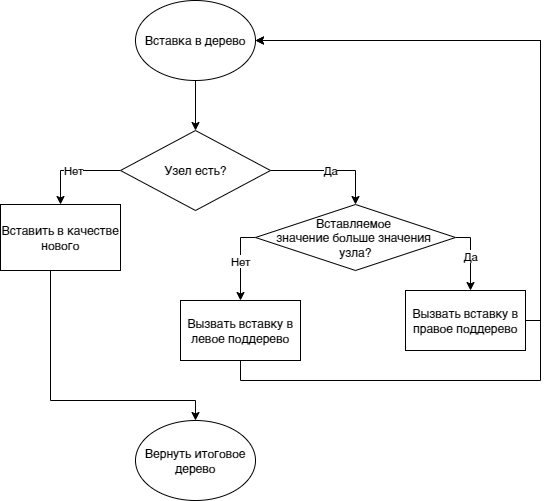

The diagram above was exported from draw.io. Its source (the exported page's mxGraphModel, read from the mxfile embedded in the PNG):
<mxGraphModel dx="1088" dy="851" grid="1" gridSize="10" guides="1" tooltips="1" connect="1" arrows="1" fold="1" page="1" pageScale="1" pageWidth="1169" pageHeight="827" math="0" shadow="0">
  <root>
    <mxCell id="PzIkQTTklFXCuG3dzZvM-0" />
    <mxCell id="PzIkQTTklFXCuG3dzZvM-1" parent="PzIkQTTklFXCuG3dzZvM-0" />
    <mxCell id="PzIkQTTklFXCuG3dzZvM-11" value="Нет" style="edgeStyle=orthogonalEdgeStyle;rounded=0;orthogonalLoop=1;jettySize=auto;html=1;" edge="1" parent="PzIkQTTklFXCuG3dzZvM-1" source="PzIkQTTklFXCuG3dzZvM-2" target="PzIkQTTklFXCuG3dzZvM-5">
      <mxGeometry relative="1" as="geometry">
        <Array as="points">
          <mxPoint x="180" y="350" />
        </Array>
      </mxGeometry>
    </mxCell>
    <mxCell id="PzIkQTTklFXCuG3dzZvM-12" value="Да" style="edgeStyle=orthogonalEdgeStyle;rounded=0;orthogonalLoop=1;jettySize=auto;html=1;entryX=0.5;entryY=0;entryDx=0;entryDy=0;" edge="1" parent="PzIkQTTklFXCuG3dzZvM-1" source="PzIkQTTklFXCuG3dzZvM-2" target="PzIkQTTklFXCuG3dzZvM-3">
      <mxGeometry relative="1" as="geometry">
        <Array as="points">
          <mxPoint x="475" y="350" />
        </Array>
      </mxGeometry>
    </mxCell>
    <mxCell id="PzIkQTTklFXCuG3dzZvM-2" value="Узел есть?" style="rhombus;whiteSpace=wrap;html=1;" vertex="1" parent="PzIkQTTklFXCuG3dzZvM-1">
      <mxGeometry x="240" y="310" width="150" height="80" as="geometry" />
    </mxCell>
    <mxCell id="PzIkQTTklFXCuG3dzZvM-13" value="Нет" style="edgeStyle=orthogonalEdgeStyle;rounded=0;orthogonalLoop=1;jettySize=auto;html=1;" edge="1" parent="PzIkQTTklFXCuG3dzZvM-1" source="PzIkQTTklFXCuG3dzZvM-3" target="PzIkQTTklFXCuG3dzZvM-7">
      <mxGeometry relative="1" as="geometry">
        <Array as="points">
          <mxPoint x="360" y="417" />
        </Array>
      </mxGeometry>
    </mxCell>
    <mxCell id="PzIkQTTklFXCuG3dzZvM-14" value="Да" style="edgeStyle=orthogonalEdgeStyle;rounded=0;orthogonalLoop=1;jettySize=auto;html=1;" edge="1" parent="PzIkQTTklFXCuG3dzZvM-1" source="PzIkQTTklFXCuG3dzZvM-3" target="PzIkQTTklFXCuG3dzZvM-6">
      <mxGeometry relative="1" as="geometry">
        <Array as="points">
          <mxPoint x="590" y="417" />
        </Array>
      </mxGeometry>
    </mxCell>
    <mxCell id="PzIkQTTklFXCuG3dzZvM-3" value="Вставляемое &lt;br&gt;значение больше значения &lt;br&gt;узла?" style="rhombus;whiteSpace=wrap;html=1;" vertex="1" parent="PzIkQTTklFXCuG3dzZvM-1">
      <mxGeometry x="375" y="384" width="200" height="66" as="geometry" />
    </mxCell>
    <mxCell id="PzIkQTTklFXCuG3dzZvM-18" style="edgeStyle=orthogonalEdgeStyle;rounded=0;orthogonalLoop=1;jettySize=auto;html=1;" edge="1" parent="PzIkQTTklFXCuG3dzZvM-1" source="PzIkQTTklFXCuG3dzZvM-5" target="PzIkQTTklFXCuG3dzZvM-17">
      <mxGeometry relative="1" as="geometry">
        <Array as="points">
          <mxPoint x="170" y="580" />
          <mxPoint x="315" y="580" />
        </Array>
      </mxGeometry>
    </mxCell>
    <mxCell id="PzIkQTTklFXCuG3dzZvM-5" value="Вставить в качестве нового" style="rounded=0;whiteSpace=wrap;html=1;" vertex="1" parent="PzIkQTTklFXCuG3dzZvM-1">
      <mxGeometry x="120" y="384" width="120" height="66" as="geometry" />
    </mxCell>
    <mxCell id="PzIkQTTklFXCuG3dzZvM-16" style="edgeStyle=orthogonalEdgeStyle;rounded=0;orthogonalLoop=1;jettySize=auto;html=1;" edge="1" parent="PzIkQTTklFXCuG3dzZvM-1" source="PzIkQTTklFXCuG3dzZvM-6" target="PzIkQTTklFXCuG3dzZvM-9">
      <mxGeometry relative="1" as="geometry">
        <Array as="points">
          <mxPoint x="660" y="500" />
          <mxPoint x="660" y="220" />
        </Array>
      </mxGeometry>
    </mxCell>
    <mxCell id="PzIkQTTklFXCuG3dzZvM-6" value="Вызвать вставку в правое поддерево" style="rounded=0;whiteSpace=wrap;html=1;" vertex="1" parent="PzIkQTTklFXCuG3dzZvM-1">
      <mxGeometry x="525" y="470" width="120" height="60" as="geometry" />
    </mxCell>
    <mxCell id="PzIkQTTklFXCuG3dzZvM-15" style="edgeStyle=orthogonalEdgeStyle;rounded=0;orthogonalLoop=1;jettySize=auto;html=1;" edge="1" parent="PzIkQTTklFXCuG3dzZvM-1" source="PzIkQTTklFXCuG3dzZvM-7" target="PzIkQTTklFXCuG3dzZvM-9">
      <mxGeometry relative="1" as="geometry">
        <Array as="points">
          <mxPoint x="360" y="560" />
          <mxPoint x="660" y="560" />
          <mxPoint x="660" y="220" />
        </Array>
      </mxGeometry>
    </mxCell>
    <mxCell id="PzIkQTTklFXCuG3dzZvM-7" value="Вызвать вставку в левое поддерево" style="rounded=0;whiteSpace=wrap;html=1;" vertex="1" parent="PzIkQTTklFXCuG3dzZvM-1">
      <mxGeometry x="300" y="480" width="120" height="60" as="geometry" />
    </mxCell>
    <mxCell id="PzIkQTTklFXCuG3dzZvM-10" style="edgeStyle=orthogonalEdgeStyle;rounded=0;orthogonalLoop=1;jettySize=auto;html=1;" edge="1" parent="PzIkQTTklFXCuG3dzZvM-1" source="PzIkQTTklFXCuG3dzZvM-9" target="PzIkQTTklFXCuG3dzZvM-2">
      <mxGeometry relative="1" as="geometry" />
    </mxCell>
    <mxCell id="PzIkQTTklFXCuG3dzZvM-9" value="Вставка в дерево" style="ellipse;whiteSpace=wrap;html=1;" vertex="1" parent="PzIkQTTklFXCuG3dzZvM-1">
      <mxGeometry x="255" y="180" width="120" height="80" as="geometry" />
    </mxCell>
    <mxCell id="PzIkQTTklFXCuG3dzZvM-17" value="Вернуть итоговое дерево" style="ellipse;whiteSpace=wrap;html=1;" vertex="1" parent="PzIkQTTklFXCuG3dzZvM-1">
      <mxGeometry x="255" y="600" width="120" height="80" as="geometry" />
    </mxCell>
  </root>
</mxGraphModel>